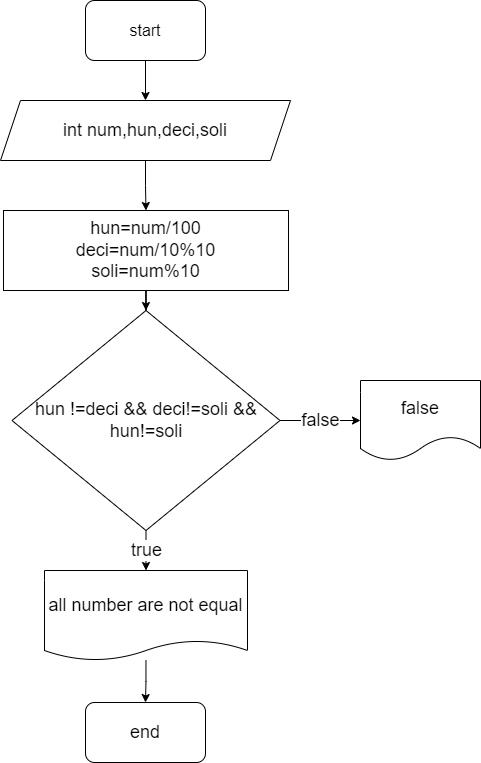

The diagram above was exported from draw.io. Its source (the exported page's mxGraphModel, read from the mxfile embedded in the PNG):
<mxGraphModel dx="783" dy="788" grid="1" gridSize="10" guides="1" tooltips="1" connect="1" arrows="1" fold="1" page="1" pageScale="1" pageWidth="850" pageHeight="1100" math="0" shadow="0">
  <root>
    <mxCell id="0" />
    <mxCell id="1" parent="0" />
    <mxCell id="qz1_-6ZQRP2g8Q9b3rD--8" value="" style="edgeStyle=orthogonalEdgeStyle;rounded=0;orthogonalLoop=1;jettySize=auto;html=1;fontSize=18;" edge="1" parent="1" source="qz1_-6ZQRP2g8Q9b3rD--1" target="qz1_-6ZQRP2g8Q9b3rD--2">
      <mxGeometry relative="1" as="geometry" />
    </mxCell>
    <mxCell id="qz1_-6ZQRP2g8Q9b3rD--1" value="&lt;font size=&quot;3&quot;&gt;start&lt;/font&gt;" style="rounded=1;whiteSpace=wrap;html=1;" vertex="1" parent="1">
      <mxGeometry x="365" y="30" width="120" height="60" as="geometry" />
    </mxCell>
    <mxCell id="qz1_-6ZQRP2g8Q9b3rD--9" value="" style="edgeStyle=orthogonalEdgeStyle;rounded=0;orthogonalLoop=1;jettySize=auto;html=1;fontSize=18;" edge="1" parent="1" source="qz1_-6ZQRP2g8Q9b3rD--2" target="qz1_-6ZQRP2g8Q9b3rD--3">
      <mxGeometry relative="1" as="geometry" />
    </mxCell>
    <mxCell id="qz1_-6ZQRP2g8Q9b3rD--2" value="int num,hun,deci,soli" style="shape=parallelogram;perimeter=parallelogramPerimeter;whiteSpace=wrap;html=1;fixedSize=1;fontSize=18;" vertex="1" parent="1">
      <mxGeometry x="280" y="130" width="290" height="60" as="geometry" />
    </mxCell>
    <mxCell id="qz1_-6ZQRP2g8Q9b3rD--10" value="" style="edgeStyle=orthogonalEdgeStyle;rounded=0;orthogonalLoop=1;jettySize=auto;html=1;fontSize=18;" edge="1" parent="1" source="qz1_-6ZQRP2g8Q9b3rD--3" target="qz1_-6ZQRP2g8Q9b3rD--4">
      <mxGeometry relative="1" as="geometry" />
    </mxCell>
    <mxCell id="qz1_-6ZQRP2g8Q9b3rD--3" value="hun=num/100&lt;br&gt;deci=num/10%10&lt;br&gt;soli=num%10" style="rounded=0;whiteSpace=wrap;html=1;fontSize=18;" vertex="1" parent="1">
      <mxGeometry x="283" y="240" width="285" height="80" as="geometry" />
    </mxCell>
    <mxCell id="qz1_-6ZQRP2g8Q9b3rD--11" value="false" style="edgeStyle=orthogonalEdgeStyle;rounded=0;orthogonalLoop=1;jettySize=auto;html=1;fontSize=18;" edge="1" parent="1" source="qz1_-6ZQRP2g8Q9b3rD--4" target="qz1_-6ZQRP2g8Q9b3rD--7">
      <mxGeometry relative="1" as="geometry" />
    </mxCell>
    <mxCell id="qz1_-6ZQRP2g8Q9b3rD--12" value="true" style="edgeStyle=orthogonalEdgeStyle;rounded=0;orthogonalLoop=1;jettySize=auto;html=1;fontSize=18;" edge="1" parent="1" source="qz1_-6ZQRP2g8Q9b3rD--4" target="qz1_-6ZQRP2g8Q9b3rD--5">
      <mxGeometry relative="1" as="geometry" />
    </mxCell>
    <mxCell id="qz1_-6ZQRP2g8Q9b3rD--4" value="hun !=deci &amp;amp;&amp;amp; deci!=soli &amp;amp;&amp;amp; hun!=soli" style="rhombus;whiteSpace=wrap;html=1;fontSize=18;" vertex="1" parent="1">
      <mxGeometry x="291.5" y="340" width="268" height="220" as="geometry" />
    </mxCell>
    <mxCell id="qz1_-6ZQRP2g8Q9b3rD--13" value="" style="edgeStyle=orthogonalEdgeStyle;rounded=0;orthogonalLoop=1;jettySize=auto;html=1;fontSize=18;" edge="1" parent="1" source="qz1_-6ZQRP2g8Q9b3rD--5" target="qz1_-6ZQRP2g8Q9b3rD--6">
      <mxGeometry relative="1" as="geometry" />
    </mxCell>
    <mxCell id="qz1_-6ZQRP2g8Q9b3rD--5" value="all number are not equal" style="shape=document;whiteSpace=wrap;html=1;boundedLbl=1;fontSize=18;size=0.2222222222222222;" vertex="1" parent="1">
      <mxGeometry x="324" y="600" width="203" height="90" as="geometry" />
    </mxCell>
    <mxCell id="qz1_-6ZQRP2g8Q9b3rD--6" value="end" style="rounded=1;whiteSpace=wrap;html=1;fontSize=18;" vertex="1" parent="1">
      <mxGeometry x="365" y="732" width="120" height="60" as="geometry" />
    </mxCell>
    <mxCell id="qz1_-6ZQRP2g8Q9b3rD--7" value="false" style="shape=document;whiteSpace=wrap;html=1;boundedLbl=1;fontSize=18;" vertex="1" parent="1">
      <mxGeometry x="640" y="410" width="120" height="80" as="geometry" />
    </mxCell>
  </root>
</mxGraphModel>